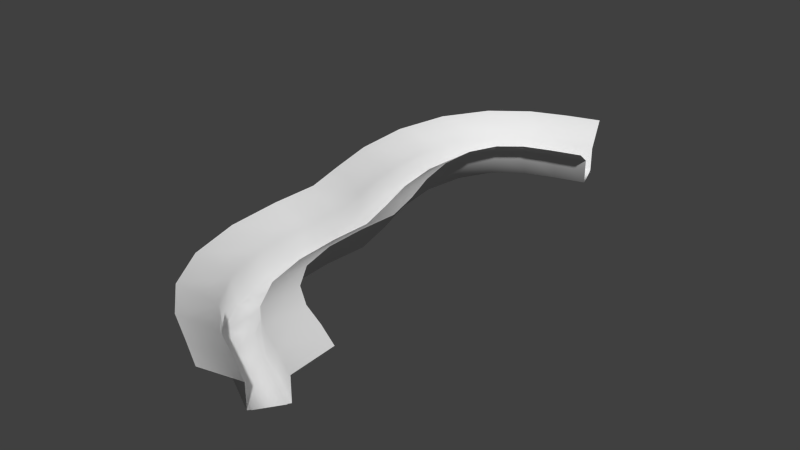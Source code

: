 # Source: IntroCityModel.blend  (saved by Blender 2.76.0; exported with 4.5.12 LTS)
import bpy
from mathutils import Matrix  # noqa: F401  (used for matrix-valued properties, if any)

bpy.ops.wm.read_factory_settings(use_empty=True)
scene = bpy.context.scene
scene.name = 'Scene'

# ---- collections
col_collection_1 = bpy.data.collections.new('Collection 1'); scene.collection.children.link(col_collection_1)

# ---- materials (node trees are filled in below, after node groups)
mat_wall = bpy.data.materials.new('Wall')
mat_wall.alpha_threshold = 0.0
mat_wall.use_transparent_shadow = False
mat_wall.roughness = 0.5
mat_pavement = bpy.data.materials.new('Pavement')
mat_pavement.alpha_threshold = 0.0
mat_pavement.use_transparent_shadow = False
mat_pavement.roughness = 0.5

# ---- material node trees

# ---- world
world_world = bpy.data.worlds.new('World'); scene.world = world_world
world_world.color = (0.05088, 0.05088, 0.05088)
world_world.use_sun_shadow = False
world_world.sun_shadow_jitter_overblur = 0.0
world_world.cycles.sampling_method = 'MANUAL'
world_world.cycles.sample_map_resolution = 256

# ---- meshes
me_plane = bpy.data.meshes.new('Plane')
me_plane.from_pydata([(-0.2422, -1.202, 0.0), (1.173, -1.243, 0.0), (-0.9776, 1.437, 0.0), (0.5127, 1.37, 0.0), (1.172, -1.243, 0.03), (0.517, 1.37, 0.03), (1.331, -1.252, 0.03), (0.6715, 1.369, 0.03), (-0.2423, -1.202, 0.03), (-0.4056, -1.185, 0.03), (1.56, -1.158, 1.53), (-0.4983, -1.252, 1.53), (-0.9777, 1.437, 0.03), (-1.124, 1.426, 0.03), (-1.12, 1.42, 1.53), (0.8761, 1.294, 1.53), (3.491, -1.129, 2.704), (-2.391, -1.229, 2.704), (-3.116, 1.546, 2.704), (2.872, 1.168, 2.704), (-1.786, 4.375, 0.0), (-0.3539, 4.12, 0.0), (-0.3537, 4.12, 0.03), (-0.2026, 4.101, 0.03), (-1.786, 4.376, 0.03), (-1.91, 4.363, 0.03), (-1.91, 4.363, 1.53), (0.04915, 3.962, 1.53), (-3.87, 4.764, 2.704), (2.009, 3.561, 2.704), (-2.096, 7.608, 0.0), (-0.7508, 7.069, 0.0), (-0.7269, 7.049, 0.03), (-0.5708, 6.988, 0.03), (-2.098, 7.611, 0.03), (-2.221, 7.623, 0.03), (-2.221, 7.623, 1.53), (-0.3813, 6.837, 1.53), (-4.06, 8.408, 2.704), (1.458, 6.052, 2.704), (-1.56, 10.64, 0.0), (-0.3414, 9.757, 0.0), (-0.3248, 9.737, 0.03), (-0.133, 9.579, 0.03), (-1.565, 10.65, 0.03), (-1.689, 10.71, 0.03), (-1.689, 10.71, 1.53), (-0.07996, 9.52, 1.53), (-3.299, 11.89, 2.704), (1.529, 8.332, 2.704), (-0.1809, 12.97, 0.0), (0.8555, 11.75, 0.0), (0.865, 11.74, 0.03), (0.9763, 11.61, 0.03), (-0.1853, 12.99, 0.03), (-0.3019, 13.1, 0.03), (-0.3019, 13.1, 1.53), (0.9989, 11.58, 1.53), (-1.603, 14.62, 2.704), (2.3, 10.06, 2.704), (-0.3654, -3.942, 0.0), (0.9616, -3.907, 0.0), (0.9617, -3.907, 0.03), (1.111, -3.908, 0.03), (-0.3655, -3.942, 0.03), (-0.4968, -3.915, 0.03), (1.438, -3.712, 1.53), (-0.6663, -4.047, 1.53), (3.299, -3.52, 2.704), (-2.483, -4.148, 2.704), (-0.2402, -6.984, 0.0), (1.041, -6.745, 0.0), (1.06, -6.729, 0.03), (1.221, -6.691, 0.03), (-0.2423, -6.986, 0.03), (-0.3695, -6.974, 0.03), (1.555, -6.43, 1.53), (-0.5309, -7.146, 1.53), (3.295, -5.98, 2.704), (-2.294, -7.518, 2.704), (0.5051, -9.868, 0.0), (1.761, -9.31, 0.0), (1.775, -9.294, 0.03), (1.982, -9.165, 0.03), (0.4995, -9.876, 0.03), (0.3653, -9.902, 0.03), (2.149, -8.998, 1.53), (0.2733, -10.04, 1.53), (3.807, -8.168, 2.704), (-1.418, -10.81, 2.704), (1.939, -12.14, 0.0), (3.136, -11.22, 0.0), (3.145, -11.21, 0.03), (3.345, -11.03, 0.03), (1.933, -12.15, 0.03), (1.796, -12.23, 0.03), (3.372, -11.0, 1.53), (1.785, -12.25, 1.53), (4.929, -9.782, 2.704), (0.2192, -13.46, 2.704), (1.701, 14.41, 0.0), (2.496, 13.01, 0.0), (2.496, 13.01, 0.03), (2.588, 12.85, 0.03), (1.7, 14.42, 0.03), (1.603, 14.58, 0.03), (1.603, 14.58, 1.53), (2.595, 12.84, 1.53), (0.6102, 16.31, 2.704), (3.588, 11.1, 2.704), (3.73, 15.17, 0.0), (4.344, 13.69, 0.0), (4.344, 13.69, 0.03), (4.42, 13.51, 0.03), (3.73, 15.17, 0.03), (3.653, 15.36, 0.03), (3.653, 15.36, 1.53), (4.421, 13.51, 1.53), (2.885, 17.2, 2.704), (5.189, 11.66, 2.704), (5.694, 15.75, 0.0), (6.241, 14.25, 0.0), (6.241, 14.25, 0.03), (6.309, 14.06, 0.03), (5.694, 15.75, 0.03), (5.625, 15.94, 0.03), (5.625, 15.94, 1.53), (6.309, 14.06, 1.53), (4.941, 17.82, 2.704), (6.993, 12.18, 2.704), (3.795, -13.65, 0.0), (4.888, -12.47, 0.0), (4.888, -12.47, 0.03), (5.014, -12.34, 0.03), (3.793, -13.66, 0.03), (3.662, -13.79, 0.03), (5.024, -12.33, 1.53), (3.662, -13.79, 1.53), (6.385, -10.86, 2.704), (2.3, -15.26, 2.704), (5.746, -14.67, 0.0), (6.71, -13.39, 0.0), (6.71, -13.39, 0.03), (6.829, -13.23, 0.03), (5.746, -14.67, 0.03), (5.626, -14.83, 0.03), (6.831, -13.23, 1.53), (5.626, -14.83, 1.53), (8.035, -11.63, 2.704), (4.421, -16.42, 2.704), (7.541, -15.66, 0.0), (8.459, -14.34, 0.0), (8.459, -14.34, 0.03), (8.574, -14.18, 0.03), (7.541, -15.66, 0.03), (7.426, -15.82, 0.03), (8.574, -14.18, 1.53), (7.426, -15.82, 1.53), (9.721, -12.54, 2.704), (6.279, -17.46, 2.704)], [], [(0, 1, 3, 2), (3, 1, 4, 5), (5, 4, 6, 7), (9, 13, 14, 11), (8, 12, 13, 9), (0, 2, 12, 8), (10, 15, 7, 6), (10, 16, 19, 15), (14, 18, 17, 11), (2, 3, 21, 20), (21, 3, 5, 22), (22, 5, 7, 23), (13, 25, 26, 14), (12, 24, 25, 13), (2, 20, 24, 12), (15, 27, 23, 7), (15, 19, 29, 27), (26, 28, 18, 14), (20, 21, 31, 30), (31, 21, 22, 32), (32, 22, 23, 33), (25, 35, 36, 26), (24, 34, 35, 25), (20, 30, 34, 24), (27, 37, 33, 23), (27, 29, 39, 37), (36, 38, 28, 26), (30, 31, 41, 40), (41, 31, 32, 42), (42, 32, 33, 43), (35, 45, 46, 36), (34, 44, 45, 35), (30, 40, 44, 34), (37, 47, 43, 33), (37, 39, 49, 47), (46, 48, 38, 36), (40, 41, 51, 50), (51, 41, 42, 52), (52, 42, 43, 53), (45, 55, 56, 46), (44, 54, 55, 45), (40, 50, 54, 44), (47, 57, 53, 43), (47, 49, 59, 57), (56, 58, 48, 46), (60, 61, 1, 0), (1, 61, 62, 4), (4, 62, 63, 6), (65, 9, 11, 67), (64, 8, 9, 65), (60, 0, 8, 64), (66, 10, 6, 63), (66, 68, 16, 10), (11, 17, 69, 67), (70, 71, 61, 60), (61, 71, 72, 62), (62, 72, 73, 63), (75, 65, 67, 77), (74, 64, 65, 75), (70, 60, 64, 74), (76, 66, 63, 73), (76, 78, 68, 66), (67, 69, 79, 77), (80, 81, 71, 70), (71, 81, 82, 72), (72, 82, 83, 73), (85, 75, 77, 87), (84, 74, 75, 85), (80, 70, 74, 84), (86, 76, 73, 83), (86, 88, 78, 76), (77, 79, 89, 87), (90, 91, 81, 80), (81, 91, 92, 82), (82, 92, 93, 83), (95, 85, 87, 97), (94, 84, 85, 95), (90, 80, 84, 94), (96, 86, 83, 93), (96, 98, 88, 86), (87, 89, 99, 97), (50, 51, 101, 100), (101, 51, 52, 102), (102, 52, 53, 103), (55, 105, 106, 56), (54, 104, 105, 55), (50, 100, 104, 54), (57, 107, 103, 53), (57, 59, 109, 107), (106, 108, 58, 56), (100, 101, 111, 110), (111, 101, 102, 112), (112, 102, 103, 113), (105, 115, 116, 106), (104, 114, 115, 105), (100, 110, 114, 104), (107, 117, 113, 103), (107, 109, 119, 117), (116, 118, 108, 106), (110, 111, 121, 120), (121, 111, 112, 122), (122, 112, 113, 123), (115, 125, 126, 116), (114, 124, 125, 115), (110, 120, 124, 114), (117, 127, 123, 113), (117, 119, 129, 127), (126, 128, 118, 116), (130, 131, 91, 90), (91, 131, 132, 92), (92, 132, 133, 93), (135, 95, 97, 137), (134, 94, 95, 135), (130, 90, 94, 134), (136, 96, 93, 133), (136, 138, 98, 96), (97, 99, 139, 137), (140, 141, 131, 130), (131, 141, 142, 132), (132, 142, 143, 133), (145, 135, 137, 147), (144, 134, 135, 145), (140, 130, 134, 144), (146, 136, 133, 143), (146, 148, 138, 136), (137, 139, 149, 147), (150, 151, 141, 140), (141, 151, 152, 142), (142, 152, 153, 143), (155, 145, 147, 157), (154, 144, 145, 155), (150, 140, 144, 154), (156, 146, 143, 153), (156, 158, 148, 146), (147, 149, 159, 157)])
me_plane.polygons.foreach_set('use_smooth', [True] * 135)
me_plane.polygons.foreach_set('material_index', [1, 0, 0, 0, 0, 0, 0, 0, 0, 1, 0, 0, 0, 0, 0, 0, 0, 0, 1, 0, 0, 0, 0, 0, 0, 0, 0, 1, 0, 0, 0, 0, 0, 0, 0, 0, 1, 0, 0, 0, 0, 0, 0, 0, 0, 1, 0, 0, 0, 0, 0, 0, 0, 0, 1, 0, 0, 0, 0, 0, 0, 0, 0, 1, 0, 0, 0, 0, 0, 0, 0, 0, 1, 0, 0, 0, 0, 0, 0, 0, 0, 1, 0, 0, 0, 0, 0, 0, 0, 0, 1, 0, 0, 0, 0, 0, 0, 0, 0, 1, 0, 0, 0, 0, 0, 0, 0, 0, 1, 0, 0, 0, 0, 0, 0, 0, 0, 1, 0, 0, 0, 0, 0, 0, 0, 0, 1, 0, 0, 0, 0, 0, 0, 0, 0])
_uv = me_plane.uv_layers.new(name='UVMap')
_uv.uv.foreach_set('vector', [0.0, 0.0, 0.0, 1.0, 1.0, 1.0, 1.0, 0.0, 0.6687, 2.727, -2.031, 2.727, -2.031, 2.787, 0.6687, 2.787, 1.748, 0.7275, 1.748, -3.273, 2.018, -3.273, 2.018, 0.7275, 0.3243, 0.02911, 0.9979, 0.02911, 0.9979, 0.9192, 0.3243, 0.9192, 0.6906, -1.45, 0.6906, 2.45, 0.5, 2.45, 0.5, -1.45, -0.4531, 0.5, 1.453, 0.5, 1.453, 0.5585, -0.4531, 0.5585, 0.998, 0.9563, 0.3235, 0.9563, 0.3235, 0.02565, 0.998, 0.02565, 0.5, 0.5, -0.1818, 0.5, -0.1818, -0.61, 0.5, -0.61, 0.5, 0.5, 1.182, 0.5, 1.182, 1.61, 0.5, 1.61, 0.0, 0.0, 0.0, 1.0, 1.0, 1.0, 1.0, 0.0, 0.6687, 2.727, -2.031, 2.727, -2.031, 2.787, 0.6687, 2.787, 1.748, 0.7275, 1.748, -3.273, 2.018, -3.273, 2.018, 0.7275, 0.3243, 0.02911, 0.9979, 0.02911, 0.9979, 0.9192, 0.3243, 0.9192, 0.6906, -1.45, 0.6906, 2.45, 0.5, 2.45, 0.5, -1.45, -0.4531, 0.5, 1.453, 0.5, 1.453, 0.5585, -0.4531, 0.5585, 0.998, 0.9563, 0.3235, 0.9563, 0.3235, 0.02565, 0.998, 0.02565, 0.5, 0.5, -0.1818, 0.5, -0.1818, -0.61, 0.5, -0.61, 0.5, 0.5, 1.182, 0.5, 1.182, 1.61, 0.5, 1.61, 0.0, 0.0, 0.0, 1.0, 1.0, 1.0, 1.0, 0.0, 0.6687, 2.727, -2.031, 2.727, -2.031, 2.787, 0.6687, 2.787, 1.748, 0.7275, 1.748, -3.273, 2.018, -3.273, 2.018, 0.7275, 0.3243, 0.02911, 0.9979, 0.02911, 0.9979, 0.9192, 0.3243, 0.9192, 0.6906, -1.45, 0.6906, 2.45, 0.5, 2.45, 0.5, -1.45, -0.4531, 0.5, 1.453, 0.5, 1.453, 0.5585, -0.4531, 0.5585, 0.998, 0.9563, 0.3235, 0.9563, 0.3235, 0.02565, 0.998, 0.02565, 0.5, 0.5, -0.1818, 0.5, -0.1818, -0.61, 0.5, -0.61, 0.5, 0.5, 1.182, 0.5, 1.182, 1.61, 0.5, 1.61, 0.0, 0.0, 0.0, 1.0, 1.0, 1.0, 1.0, 0.0, 0.6687, 2.727, -2.031, 2.727, -2.031, 2.787, 0.6687, 2.787, 1.748, 0.7275, 1.748, -3.273, 2.018, -3.273, 2.018, 0.7275, 0.3243, 0.02911, 0.9979, 0.02911, 0.9979, 0.9192, 0.3243, 0.9192, 0.6906, -1.45, 0.6906, 2.45, 0.5, 2.45, 0.5, -1.45, -0.4531, 0.5, 1.453, 0.5, 1.453, 0.5585, -0.4531, 0.5585, 0.998, 0.9563, 0.3235, 0.9563, 0.3235, 0.02565, 0.998, 0.02565, 0.5, 0.5, -0.1818, 0.5, -0.1818, -0.61, 0.5, -0.61, 0.5, 0.5, 1.182, 0.5, 1.182, 1.61, 0.5, 1.61, 0.0, 0.0, 0.0, 1.0, 1.0, 1.0, 1.0, 0.0, 0.6687, 2.727, -2.031, 2.727, -2.031, 2.787, 0.6687, 2.787, 1.748, 0.7275, 1.748, -3.273, 2.018, -3.273, 2.018, 0.7275, 0.3243, 0.02911, 0.9979, 0.02911, 0.9979, 0.9192, 0.3243, 0.9192, 0.6906, -1.45, 0.6906, 2.45, 0.5, 2.45, 0.5, -1.45, -0.4531, 0.5, 1.453, 0.5, 1.453, 0.5585, -0.4531, 0.5585, 0.998, 0.9563, 0.3235, 0.9563, 0.3235, 0.02565, 0.998, 0.02565, 0.5, 0.5, -0.1818, 0.5, -0.1818, -0.61, 0.5, -0.61, 0.5, 0.5, 1.182, 0.5, 1.182, 1.61, 0.5, 1.61, 0.0, 0.0, 0.0, 1.0, 1.0, 1.0, 1.0, 0.0, 0.6687, 2.727, -2.031, 2.727, -2.031, 2.787, 0.6687, 2.787, 1.748, 0.7275, 1.748, -3.273, 2.018, -3.273, 2.018, 0.7275, 0.3243, 0.02911, 0.9979, 0.02911, 0.9979, 0.9192, 0.3243, 0.9192, 0.6906, -1.45, 0.6906, 2.45, 0.5, 2.45, 0.5, -1.45, -0.4531, 0.5, 1.453, 0.5, 1.453, 0.5585, -0.4531, 0.5585, 0.998, 0.9563, 0.3235, 0.9563, 0.3235, 0.02565, 0.998, 0.02565, 0.5, 0.5, -0.1818, 0.5, -0.1818, -0.61, 0.5, -0.61, 0.5, 0.5, 1.182, 0.5, 1.182, 1.61, 0.5, 1.61, 0.0, 0.0, 0.0, 1.0, 1.0, 1.0, 1.0, 0.0, 0.6687, 2.727, -2.031, 2.727, -2.031, 2.787, 0.6687, 2.787, 1.748, 0.7275, 1.748, -3.273, 2.018, -3.273, 2.018, 0.7275, 0.3243, 0.02911, 0.9979, 0.02911, 0.9979, 0.9192, 0.3243, 0.9192, 0.6906, -1.45, 0.6906, 2.45, 0.5, 2.45, 0.5, -1.45, -0.4531, 0.5, 1.453, 0.5, 1.453, 0.5585, -0.4531, 0.5585, 0.998, 0.9563, 0.3235, 0.9563, 0.3235, 0.02565, 0.998, 0.02565, 0.5, 0.5, -0.1818, 0.5, -0.1818, -0.61, 0.5, -0.61, 0.5, 0.5, 1.182, 0.5, 1.182, 1.61, 0.5, 1.61, 0.0, 0.0, 0.0, 1.0, 1.0, 1.0, 1.0, 0.0, 0.6687, 2.727, -2.031, 2.727, -2.031, 2.787, 0.6687, 2.787, 1.748, 0.7275, 1.748, -3.273, 2.018, -3.273, 2.018, 0.7275, 0.3243, 0.02911, 0.9979, 0.02911, 0.9979, 0.9192, 0.3243, 0.9192, 0.6906, -1.45, 0.6906, 2.45, 0.5, 2.45, 0.5, -1.45, -0.4531, 0.5, 1.453, 0.5, 1.453, 0.5585, -0.4531, 0.5585, 0.998, 0.9563, 0.3235, 0.9563, 0.3235, 0.02565, 0.998, 0.02565, 0.5, 0.5, -0.1818, 0.5, -0.1818, -0.61, 0.5, -0.61, 0.5, 0.5, 1.182, 0.5, 1.182, 1.61, 0.5, 1.61, 0.0, 0.0, 0.0, 1.0, 1.0, 1.0, 1.0, 0.0, 0.6687, 2.727, -2.031, 2.727, -2.031, 2.787, 0.6687, 2.787, 1.748, 0.7275, 1.748, -3.273, 2.018, -3.273, 2.018, 0.7275, 0.3243, 0.02911, 0.9979, 0.02911, 0.9979, 0.9192, 0.3243, 0.9192, 0.6906, -1.45, 0.6906, 2.45, 0.5, 2.45, 0.5, -1.45, -0.4531, 0.5, 1.453, 0.5, 1.453, 0.5585, -0.4531, 0.5585, 0.998, 0.9563, 0.3235, 0.9563, 0.3235, 0.02565, 0.998, 0.02565, 0.5, 0.5, -0.1818, 0.5, -0.1818, -0.61, 0.5, -0.61, 0.5, 0.5, 1.182, 0.5, 1.182, 1.61, 0.5, 1.61, 0.0, 0.0, 0.0, 1.0, 1.0, 1.0, 1.0, 0.0, 0.6687, 2.727, -2.031, 2.727, -2.031, 2.787, 0.6687, 2.787, 1.748, 0.7275, 1.748, -3.273, 2.018, -3.273, 2.018, 0.7275, 0.3243, 0.02911, 0.9979, 0.02911, 0.9979, 0.9192, 0.3243, 0.9192, 0.6906, -1.45, 0.6906, 2.45, 0.5, 2.45, 0.5, -1.45, -0.4531, 0.5, 1.453, 0.5, 1.453, 0.5585, -0.4531, 0.5585, 0.998, 0.9563, 0.3235, 0.9563, 0.3235, 0.02565, 0.998, 0.02565, 0.5, 0.5, -0.1818, 0.5, -0.1818, -0.61, 0.5, -0.61, 0.5, 0.5, 1.182, 0.5, 1.182, 1.61, 0.5, 1.61, 0.0, 0.0, 0.0, 1.0, 1.0, 1.0, 1.0, 0.0, 0.6687, 2.727, -2.031, 2.727, -2.031, 2.787, 0.6687, 2.787, 1.748, 0.7275, 1.748, -3.273, 2.018, -3.273, 2.018, 0.7275, 0.3243, 0.02911, 0.9979, 0.02911, 0.9979, 0.9192, 0.3243, 0.9192, 0.6906, -1.45, 0.6906, 2.45, 0.5, 2.45, 0.5, -1.45, -0.4531, 0.5, 1.453, 0.5, 1.453, 0.5585, -0.4531, 0.5585, 0.998, 0.9563, 0.3235, 0.9563, 0.3235, 0.02565, 0.998, 0.02565, 0.5, 0.5, -0.1818, 0.5, -0.1818, -0.61, 0.5, -0.61, 0.5, 0.5, 1.182, 0.5, 1.182, 1.61, 0.5, 1.61, 0.0, 0.0, 0.0, 1.0, 1.0, 1.0, 1.0, 0.0, 0.6687, 2.727, -2.031, 2.727, -2.031, 2.787, 0.6687, 2.787, 1.748, 0.7275, 1.748, -3.273, 2.018, -3.273, 2.018, 0.7275, 0.3243, 0.02911, 0.9979, 0.02911, 0.9979, 0.9192, 0.3243, 0.9192, 0.6906, -1.45, 0.6906, 2.45, 0.5, 2.45, 0.5, -1.45, -0.4531, 0.5, 1.453, 0.5, 1.453, 0.5585, -0.4531, 0.5585, 0.998, 0.9563, 0.3235, 0.9563, 0.3235, 0.02565, 0.998, 0.02565, 0.5, 0.5, -0.1818, 0.5, -0.1818, -0.61, 0.5, -0.61, 0.5, 0.5, 1.182, 0.5, 1.182, 1.61, 0.5, 1.61, 0.0, 0.0, 0.0, 1.0, 1.0, 1.0, 1.0, 0.0, 0.6687, 2.727, -2.031, 2.727, -2.031, 2.787, 0.6687, 2.787, 1.748, 0.7275, 1.748, -3.273, 2.018, -3.273, 2.018, 0.7275, 0.3243, 0.02911, 0.9979, 0.02911, 0.9979, 0.9192, 0.3243, 0.9192, 0.6906, -1.45, 0.6906, 2.45, 0.5, 2.45, 0.5, -1.45, -0.4531, 0.5, 1.453, 0.5, 1.453, 0.5585, -0.4531, 0.5585, 0.998, 0.9563, 0.3235, 0.9563, 0.3235, 0.02565, 0.998, 0.02565, 0.5, 0.5, -0.1818, 0.5, -0.1818, -0.61, 0.5, -0.61, 0.5, 0.5, 1.182, 0.5, 1.182, 1.61, 0.5, 1.61, 0.0, 0.0, 0.0, 1.0, 1.0, 1.0, 1.0, 0.0, 0.6687, 2.727, -2.031, 2.727, -2.031, 2.787, 0.6687, 2.787, 1.748, 0.7275, 1.748, -3.273, 2.018, -3.273, 2.018, 0.7275, 0.3243, 0.02911, 0.9979, 0.02911, 0.9979, 0.9192, 0.3243, 0.9192, 0.6906, -1.45, 0.6906, 2.45, 0.5, 2.45, 0.5, -1.45, -0.4531, 0.5, 1.453, 0.5, 1.453, 0.5585, -0.4531, 0.5585, 0.998, 0.9563, 0.3235, 0.9563, 0.3235, 0.02565, 0.998, 0.02565, 0.5, 0.5, -0.1818, 0.5, -0.1818, -0.61, 0.5, -0.61, 0.5, 0.5, 1.182, 0.5, 1.182, 1.61, 0.5, 1.61, 0.0, 0.0, 0.0, 1.0, 1.0, 1.0, 1.0, 0.0, 0.6687, 2.727, -2.031, 2.727, -2.031, 2.787, 0.6687, 2.787, 1.748, 0.7275, 1.748, -3.273, 2.018, -3.273, 2.018, 0.7275, 0.3243, 0.02911, 0.9979, 0.02911, 0.9979, 0.9192, 0.3243, 0.9192, 0.6906, -1.45, 0.6906, 2.45, 0.5, 2.45, 0.5, -1.45, -0.4531, 0.5, 1.453, 0.5, 1.453, 0.5585, -0.4531, 0.5585, 0.998, 0.9563, 0.3235, 0.9563, 0.3235, 0.02565, 0.998, 0.02565, 0.5, 0.5, -0.1818, 0.5, -0.1818, -0.61, 0.5, -0.61, 0.5, 0.5, 1.182, 0.5, 1.182, 1.61, 0.5, 1.61])
me_plane.materials.append(mat_wall)
me_plane.materials.append(mat_pavement)
me_plane.use_remesh_preserve_volume = False
me_plane.use_remesh_preserve_attributes = False
me_plane.use_mirror_vertex_groups = False
me_plane.update()

# ---- objects
ob_plane = bpy.data.objects.new('Plane', me_plane)

# ---- transforms, parenting, visibility, modifiers, constraints
ob_plane.location = (0.0, 0.0, 0.0)
ob_plane.lineart.crease_threshold = 0.0

# ---- collection membership
col_collection_1.objects.link(ob_plane)

# ---- scene / render settings (as saved in the file)
scene.frame_start = 1; scene.frame_end = 250; scene.frame_set(1)
scene.render.engine = 'BLENDER_EEVEE_NEXT'
scene.render.resolution_percentage = 50
scene.render.dither_intensity = 0.0
scene.cycles.use_denoising = False
scene.cycles.samples = 10
scene.cycles.sampling_pattern = 'TABULATED_SOBOL'
scene.cycles.light_sampling_threshold = 0.0
scene.cycles.use_adaptive_sampling = False
scene.cycles.use_light_tree = False
scene.cycles.blur_glossy = 0.0
scene.cycles.pixel_filter_type = 'GAUSSIAN'
scene.cycles.sample_clamp_indirect = 0.0
scene.view_settings.view_transform = 'Standard'
bpy.context.view_layer.update()

# ---- added for rendering (the .blend has no active camera and no usable light): camera, sun
cam_auto = bpy.data.cameras.new('AutoCamera')
cam_auto.lens = 50.0
cam_auto.sensor_width = 36.0
cam_auto.clip_end = 1000.0
ob_auto_camera = bpy.data.objects.new('AutoCamera', cam_auto)
scene.collection.objects.link(ob_auto_camera)
ob_auto_camera.location = (37.9603, -41.9751, 29.456)
ob_auto_camera.rotation_euler = (1.09748, -7.21219e-08, 0.694738)
scene.camera = ob_auto_camera
light_auto_sun = bpy.data.lights.new('AutoSun', 'SUN')
light_auto_sun.energy = 3.0
light_auto_sun.angle = 0.0523599
ob_auto_sun = bpy.data.objects.new('AutoSun', light_auto_sun)
scene.collection.objects.link(ob_auto_sun)
ob_auto_sun.rotation_euler = (0.872665, 0.174533, 0.523599)
bpy.context.view_layer.update()
